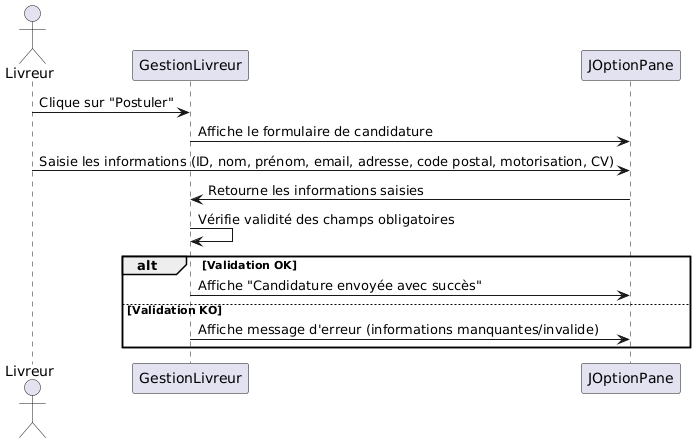

The diagram above was rendered by PlantUML. Its source (embedded in the PNG):
@startuml
actor "Livreur" as L
participant "GestionLivreur" as GL
participant "JOptionPane" as JP

L -> GL: Clique sur "Postuler"
GL -> JP: Affiche le formulaire de candidature
L -> JP: Saisie les informations (ID, nom, prénom, email, adresse, code postal, motorisation, CV)
JP -> GL: Retourne les informations saisies
GL -> GL: Vérifie validité des champs obligatoires
alt Validation OK
    GL -> JP: Affiche "Candidature envoyée avec succès"
else Validation KO
    GL -> JP: Affiche message d'erreur (informations manquantes/invalide)
end
@enduml